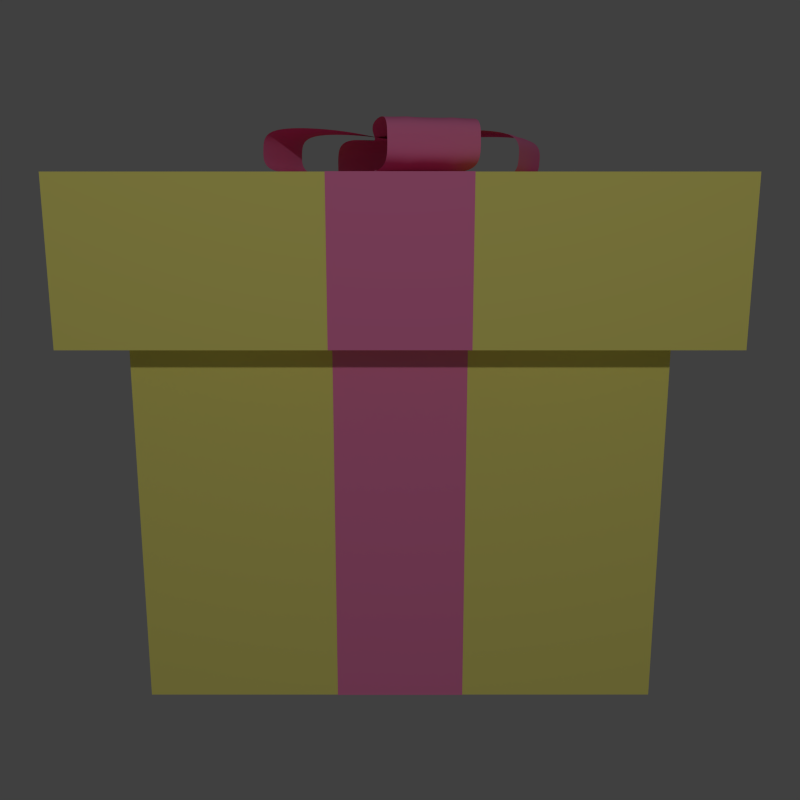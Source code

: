 # Source: ic_launcher.blend  (saved by Blender 2.73.0; exported with 4.5.12 LTS)
import bpy
from mathutils import Matrix  # noqa: F401  (used for matrix-valued properties, if any)

bpy.ops.wm.read_factory_settings(use_empty=True)
scene = bpy.context.scene
scene.name = 'Scene'

# ---- collections
col_collection_1 = bpy.data.collections.new('Collection 1'); scene.collection.children.link(col_collection_1)

# ---- materials (node trees are filled in below, after node groups)
mat_ribbon = bpy.data.materials.new('Ribbon')
mat_ribbon.alpha_threshold = 0.0
mat_ribbon.use_transparent_shadow = False
mat_ribbon.preview_render_type = 'CUBE'
mat_ribbon.diffuse_color = (1.0, 0.25, 0.51, 1.0)
mat_ribbon.roughness = 0.5
mat_box = bpy.data.materials.new('Box')
mat_box.alpha_threshold = 0.0
mat_box.use_transparent_shadow = False
mat_box.preview_render_type = 'CUBE'
mat_box.diffuse_color = (1.0, 0.9185, 0.23, 1.0)
mat_box.roughness = 0.5

# ---- material node trees

# ---- world
world_world = bpy.data.worlds.new('World'); scene.world = world_world
world_world.color = (0.05088, 0.05088, 0.05088)
world_world.use_sun_shadow = False
world_world.sun_shadow_jitter_overblur = 0.0
world_world.cycles.sampling_method = 'MANUAL'
world_world.cycles.sample_map_resolution = 256

# ---- cameras
cam_camera = bpy.data.cameras.new('Camera')
cam_camera.clip_end = 100.0
cam_camera.lens = 35.0
cam_camera.sensor_width = 32.0
cam_camera.sensor_height = 18.0
cam_camera.ortho_scale = 7.314
cam_camera.dof.focus_distance = 0.0
cam_camera.dof.aperture_fstop = 128.0

# ---- lights
light_point = bpy.data.lights.new('Point', 'POINT')
light_point.transmission_factor = 0.0
light_point.energy = 200.0
light_point.shadow_buffer_clip_start = 0.5
light_point.shadow_soft_size = 0.1
light_point.shadow_maximum_resolution = 0.006
light_point.use_absolute_resolution = True
light_point.cycles.use_multiple_importance_sampling = False

# ---- meshes
me_cube_005 = bpy.data.meshes.new('Cube.005')
me_cube_005.from_pydata([(1.788e-07, 1.0, -1.0), (0.0, -1.0, -1.0), (2.384e-07, 1.0, 0.0), (-2.98e-07, -1.0, 0.0), (5.96e-08, 1.192e-07, -1.0), (2.384e-07, 1.0, 0.5), (2.086e-07, 1.0, -0.5), (-1.49e-07, -1.0, -0.5), (-4.172e-07, -1.0, 0.5), (1.192e-07, 0.5, -1.0), (2.98e-08, -0.5, -1.0), (0.25, 1.0, -1.0), (0.25, -1.0, -1.0), (0.25, 1.0, 0.0), (2.235e-07, 1.0, -0.25), (0.25, -1.0, 0.0), (-7.451e-08, -1.0, -0.75), (-3.576e-07, -1.0, 0.25), (0.25, 7.451e-08, -1.0), (1.49e-07, 0.75, -1.0), (4.47e-08, -0.25, -1.0), (-0.25, 1.0, -1.0), (-0.25, -1.0, -1.0), (-0.25, 1.0, 0.0), (2.384e-07, 1.0, 0.25), (1.937e-07, 1.0, -0.75), (-0.25, -1.0, 0.0), (-2.235e-07, -1.0, -0.25), (-0.25, 1.639e-07, -1.0), (8.941e-08, 0.25, -1.0), (1.49e-08, -0.75, -1.0), (0.25, -0.5, -1.0), (0.25, 0.5, -1.0), (-0.25, 0.5, -1.0), (0.25, -1.0, 0.5), (0.25, -1.0, -0.5), (-0.25, -1.0, -0.5), (0.25, 1.0, -0.5), (0.25, 1.0, 0.5), (-0.25, 1.0, 0.5), (-0.25, 1.0, -0.5), (-0.25, -1.0, 0.5), (-0.25, -0.5, -1.0), (-0.25, -0.75, -1.0), (-0.25, -0.25, -1.0), (-0.25, -1.0, 0.25), (-0.25, 1.0, -0.75), (-0.25, 1.0, -0.25), (-0.25, 1.0, 0.25), (0.25, 1.0, -0.25), (-0.25, -1.0, -0.25), (-0.25, -1.0, -0.75), (0.25, -1.0, -0.75), (0.25, -1.0, 0.25), (-0.25, 0.25, -1.0), (-0.25, 0.75, -1.0), (0.25, 0.75, -1.0), (0.25, -0.25, -1.0), (0.25, -0.75, -1.0), (0.25, 0.25, -1.0), (0.25, -1.0, -0.25), (0.25, 1.0, -0.75), (0.25, 1.0, 0.25), (3.089e-07, 1.2, 1.033), (-6.21e-07, -1.2, 1.033), (-1.56e-07, -1.833e-07, 1.033), (3.089e-07, 1.2, 0.4331), (-4.779e-07, -1.2, 0.4331), (-3.885e-07, -0.6, 1.033), (7.642e-08, 0.6, 1.033), (0.2505, 1.2, 1.033), (0.2504, -1.2, 1.033), (3.089e-07, 1.2, 0.7331), (-5.047e-07, -0.9, 1.033), (-3.981e-08, 0.3, 1.033), (-0.2505, -7.231e-08, 1.033), (-0.2504, 1.2, 1.033), (-0.2505, -1.2, 1.033), (-5.494e-07, -1.2, 0.7331), (-2.723e-07, -0.3, 1.033), (1.926e-07, 0.9, 1.033), (0.2504, -2.944e-07, 1.033), (-0.2504, 0.6, 1.033), (0.2505, 0.6, 1.033), (0.2504, -0.6, 1.033), (0.2504, -1.2, 0.4331), (0.2505, 1.2, 0.4331), (-0.2513, 1.2, 0.4331), (-0.2505, -1.2, 0.4331), (-0.2505, -0.6, 1.033), (-0.2505, -0.3, 1.033), (-0.2505, -0.9, 1.033), (-0.2505, -1.2, 0.7331), (-0.2513, 1.2, 0.7331), (0.2505, 1.2, 0.7331), (0.2504, -0.3, 1.033), (0.2505, 0.9, 1.033), (-0.2504, 0.9, 1.033), (-0.2505, 0.3, 1.033), (0.2505, 0.3, 1.033), (0.2504, -0.9, 1.033), (0.2504, -1.2, 0.7331)], [], [(62, 13, 2, 24), (61, 11, 0, 25), (60, 15, 3, 27), (59, 18, 4, 29), (58, 12, 1, 30), (57, 31, 10, 20), (56, 32, 9, 19), (53, 34, 8, 17), (52, 35, 7, 16), (49, 37, 6, 14), (10, 30, 43, 42), (30, 1, 22, 43), (4, 20, 44, 28), (20, 10, 42, 44), (3, 17, 45, 26), (17, 8, 41, 45), (6, 25, 46, 40), (25, 0, 21, 46), (2, 14, 47, 23), (14, 6, 40, 47), (5, 24, 48, 39), (24, 2, 23, 48), (13, 49, 14, 2), (7, 27, 50, 36), (27, 3, 26, 50), (1, 16, 51, 22), (16, 7, 36, 51), (12, 52, 16, 1), (15, 53, 17, 3), (9, 29, 54, 33), (29, 4, 28, 54), (0, 19, 55, 21), (19, 9, 33, 55), (11, 56, 19, 0), (18, 57, 20, 4), (31, 58, 30, 10), (32, 59, 29, 9), (8, 34, 85, 67), (38, 5, 66, 86), (41, 8, 67, 88), (35, 60, 27, 7), (37, 61, 25, 6), (38, 62, 24, 5), (5, 39, 87, 66), (101, 71, 64, 78), (100, 73, 64, 71), (99, 74, 65, 81), (96, 80, 69, 83), (95, 79, 68, 84), (94, 86, 66, 72), (79, 90, 89, 68), (65, 75, 90, 79), (73, 91, 77, 64), (68, 89, 91, 73), (67, 78, 92, 88), (78, 64, 77, 92), (63, 72, 93, 76), (72, 66, 87, 93), (70, 94, 72, 63), (81, 65, 79, 95), (70, 63, 80, 96), (80, 97, 82, 69), (63, 76, 97, 80), (74, 98, 75, 65), (69, 82, 98, 74), (83, 69, 74, 99), (84, 68, 73, 100), (85, 101, 78, 67)])
me_cube_005.materials.append(mat_ribbon)
me_cube_005.use_remesh_preserve_volume = False
me_cube_005.use_remesh_preserve_attributes = False
me_cube_005.use_mirror_vertex_groups = False
me_cube_005.update()
me_cube_001 = bpy.data.meshes.new('Cube.001')
me_cube_001.from_pydata([(1.788e-07, 1.0, -1.0), (0.0, -1.0, -1.0), (2.384e-07, 1.0, 0.0), (-2.98e-07, -1.0, 0.0), (5.96e-08, 1.192e-07, -1.0), (2.384e-07, 1.0, 0.5), (2.086e-07, 1.0, -0.5), (-1.49e-07, -1.0, -0.5), (-4.172e-07, -1.0, 0.5), (1.192e-07, 0.5, -1.0), (2.98e-08, -0.5, -1.0), (0.25, 1.0, -1.0), (0.25, -1.0, -1.0), (0.25, 1.0, 0.0), (2.235e-07, 1.0, -0.25), (0.25, -1.0, 0.0), (-7.451e-08, -1.0, -0.75), (-3.576e-07, -1.0, 0.25), (0.25, 7.451e-08, -1.0), (1.49e-07, 0.75, -1.0), (4.47e-08, -0.25, -1.0), (-0.25, 1.0, -1.0), (-0.25, -1.0, -1.0), (-0.25, 1.0, 0.0), (2.384e-07, 1.0, 0.25), (1.937e-07, 1.0, -0.75), (-0.25, -1.0, 0.0), (-2.235e-07, -1.0, -0.25), (-0.25, 1.639e-07, -1.0), (8.941e-08, 0.25, -1.0), (1.49e-08, -0.75, -1.0), (0.25, -0.5, -1.0), (0.25, 0.5, -1.0), (-0.25, 0.5, -1.0), (0.25, -1.0, 0.5), (0.25, -1.0, -0.5), (-0.25, -1.0, -0.5), (0.25, 1.0, -0.5), (0.25, 1.0, 0.5), (-0.25, 1.0, 0.5), (-0.25, 1.0, -0.5), (-0.25, -1.0, 0.5), (-0.25, -0.5, -1.0), (-0.25, -0.75, -1.0), (-0.25, -0.25, -1.0), (-0.25, -1.0, 0.25), (-0.25, 1.0, -0.75), (-0.25, 1.0, -0.25), (-0.25, 1.0, 0.25), (0.25, 1.0, -0.25), (-0.25, -1.0, -0.25), (-0.25, -1.0, -0.75), (0.25, -1.0, -0.75), (0.25, -1.0, 0.25), (-0.25, 0.25, -1.0), (-0.25, 0.75, -1.0), (0.25, 0.75, -1.0), (0.25, -0.25, -1.0), (0.25, -0.75, -1.0), (0.25, 0.25, -1.0), (0.25, -1.0, -0.25), (0.25, 1.0, -0.75), (0.25, 1.0, 0.25), (3.089e-07, 1.2, 1.033), (-6.21e-07, -1.2, 1.033), (-1.56e-07, -1.833e-07, 1.033), (3.089e-07, 1.2, 0.4331), (-4.779e-07, -1.2, 0.4331), (-3.885e-07, -0.6, 1.033), (7.642e-08, 0.6, 1.033), (0.2505, 1.2, 1.033), (0.2504, -1.2, 1.033), (3.089e-07, 1.2, 0.7331), (-5.047e-07, -0.9, 1.033), (-3.981e-08, 0.3, 1.033), (-0.2505, -7.231e-08, 1.033), (-0.2504, 1.2, 1.033), (-0.2505, -1.2, 1.033), (-5.494e-07, -1.2, 0.7331), (-2.723e-07, -0.3, 1.033), (1.926e-07, 0.9, 1.033), (0.2504, -2.944e-07, 1.033), (-0.2504, 0.6, 1.033), (0.2505, 0.6, 1.033), (0.2504, -0.6, 1.033), (0.2504, -1.2, 0.4331), (0.2505, 1.2, 0.4331), (-0.2513, 1.2, 0.4331), (-0.2505, -1.2, 0.4331), (-0.2505, -0.6, 1.033), (-0.2505, -0.3, 1.033), (-0.2505, -0.9, 1.033), (-0.2505, -1.2, 0.7331), (-0.2513, 1.2, 0.7331), (0.2505, 1.2, 0.7331), (0.2504, -0.3, 1.033), (0.2505, 0.9, 1.033), (-0.2504, 0.9, 1.033), (-0.2505, 0.3, 1.033), (0.2505, 0.3, 1.033), (0.2504, -0.9, 1.033), (0.2504, -1.2, 0.7331)], [], [(62, 13, 2, 24), (61, 11, 0, 25), (60, 15, 3, 27), (59, 18, 4, 29), (58, 12, 1, 30), (57, 31, 10, 20), (56, 32, 9, 19), (53, 34, 8, 17), (52, 35, 7, 16), (49, 37, 6, 14), (10, 30, 43, 42), (30, 1, 22, 43), (4, 20, 44, 28), (20, 10, 42, 44), (3, 17, 45, 26), (17, 8, 41, 45), (6, 25, 46, 40), (25, 0, 21, 46), (2, 14, 47, 23), (14, 6, 40, 47), (5, 24, 48, 39), (24, 2, 23, 48), (13, 49, 14, 2), (7, 27, 50, 36), (27, 3, 26, 50), (1, 16, 51, 22), (16, 7, 36, 51), (12, 52, 16, 1), (15, 53, 17, 3), (9, 29, 54, 33), (29, 4, 28, 54), (0, 19, 55, 21), (19, 9, 33, 55), (11, 56, 19, 0), (18, 57, 20, 4), (31, 58, 30, 10), (32, 59, 29, 9), (8, 34, 85, 67), (38, 5, 66, 86), (41, 8, 67, 88), (35, 60, 27, 7), (37, 61, 25, 6), (38, 62, 24, 5), (5, 39, 87, 66), (101, 71, 64, 78), (100, 73, 64, 71), (99, 74, 65, 81), (96, 80, 69, 83), (95, 79, 68, 84), (94, 86, 66, 72), (79, 90, 89, 68), (65, 75, 90, 79), (73, 91, 77, 64), (68, 89, 91, 73), (67, 78, 92, 88), (78, 64, 77, 92), (63, 72, 93, 76), (72, 66, 87, 93), (70, 94, 72, 63), (81, 65, 79, 95), (70, 63, 80, 96), (80, 97, 82, 69), (63, 76, 97, 80), (74, 98, 75, 65), (69, 82, 98, 74), (83, 69, 74, 99), (84, 68, 73, 100), (85, 101, 78, 67)])
me_cube_001.materials.append(mat_ribbon)
me_cube_001.use_remesh_preserve_volume = False
me_cube_001.use_remesh_preserve_attributes = False
me_cube_001.use_mirror_vertex_groups = False
me_cube_001.update()
me_plane = bpy.data.meshes.new('Plane')
me_plane.from_pydata([(-1.0, -1.0, 0.0), (1.0, -1.0, 0.0), (-1.0, 1.0, 0.0), (1.0, 1.0, 0.0)], [], [(0, 1, 3, 2)])
me_plane.use_remesh_preserve_volume = False
me_plane.use_remesh_preserve_attributes = False
me_plane.use_mirror_vertex_groups = False
me_plane.update()
me_cube = bpy.data.meshes.new('Cube')
me_cube.from_pydata([(1.0, 1.0, -1.0), (1.0, -1.0, -1.0), (-1.0, -1.0, -1.0), (-1.0, 1.0, -1.0), (1.0, -5.96e-08, -1.0), (1.788e-07, 1.0, -1.0), (1.0, 1.0, 0.0), (0.0, -1.0, -1.0), (1.0, -1.0, 0.0), (-1.0, 2.98e-07, -1.0), (-1.0, -1.0, 0.0), (-1.0, 1.0, 0.0), (2.384e-07, 1.0, 0.0), (-1.0, 2.384e-07, 0.0), (-2.98e-07, -1.0, 0.0), (1.0, -2.98e-07, 0.0), (5.96e-08, 1.192e-07, -1.0), (1.0, -0.5, -1.0), (-0.5, 1.0, -1.0), (1.0, 1.0, 0.5), (-0.5, -1.0, -1.0), (1.0, -1.0, 0.5), (-1.0, 0.5, -1.0), (-1.0, -1.0, 0.5), (-1.0, 1.0, 0.5), (1.0, 0.5, -1.0), (0.5, 1.0, -1.0), (1.0, 1.0, -0.5), (0.5, -1.0, -1.0), (1.0, -1.0, -0.5), (-1.0, -0.5, -1.0), (-1.0, -1.0, -0.5), (-1.0, 1.0, -0.5), (-0.5, 1.0, 0.0), (0.5, 1.0, 0.0), (2.384e-07, 1.0, 0.5), (2.086e-07, 1.0, -0.5), (-1.0, 0.5, 0.0), (-1.0, -0.5, 0.0), (-1.0, 2.682e-07, -0.5), (-1.0, 2.086e-07, 0.5), (-0.5, -1.0, 0.0), (0.5, -1.0, 0.0), (-1.49e-07, -1.0, -0.5), (-4.172e-07, -1.0, 0.5), (1.0, -0.5, 0.0), (1.0, 0.5, 0.0), (1.0, -1.788e-07, -0.5), (1.0, -4.172e-07, 0.5), (-0.5, 2.086e-07, -1.0), (0.5, 2.98e-08, -1.0), (1.192e-07, 0.5, -1.0), (2.98e-08, -0.5, -1.0), (0.5, -0.5, -1.0), (0.5, 0.5, -1.0), (-0.5, 0.5, -1.0), (1.0, 0.5, 0.5), (1.0, 0.5, -0.5), (1.0, -0.5, -0.5), (0.5, -1.0, 0.5), (0.5, -1.0, -0.5), (-0.5, -1.0, -0.5), (-1.0, -0.5, 0.5), (-1.0, -0.5, -0.5), (-1.0, 0.5, -0.5), (0.5, 1.0, -0.5), (0.5, 1.0, 0.5), (-0.5, 1.0, 0.5), (-0.5, 1.0, -0.5), (-1.0, 0.5, 0.5), (-0.5, -1.0, 0.5), (1.0, -0.5, 0.5), (-0.5, -0.5, -1.0), (1.0, -0.75, -1.0), (-0.75, 1.0, -1.0), (-0.75, -1.0, -1.0), (-1.0, 0.75, -1.0), (1.0, 0.25, -1.0), (0.25, 1.0, -1.0), (1.0, 1.0, -0.25), (0.25, -1.0, -1.0), (1.0, -1.0, -0.25), (-1.0, -0.25, -1.0), (-1.0, -1.0, -0.25), (-1.0, 1.0, -0.25), (-0.75, 1.0, 0.0), (0.25, 1.0, 0.0), (2.235e-07, 1.0, -0.25), (-1.0, 0.75, 0.0), (-1.0, -0.25, 0.0), (-1.0, 2.831e-07, -0.75), (-1.0, 2.235e-07, 0.25), (-0.75, -1.0, 0.0), (0.25, -1.0, 0.0), (-7.451e-08, -1.0, -0.75), (-3.576e-07, -1.0, 0.25), (1.0, -0.75, 0.0), (1.0, 0.25, 0.0), (1.0, -1.192e-07, -0.75), (1.0, -3.576e-07, 0.25), (-0.75, 2.533e-07, -1.0), (0.25, 7.451e-08, -1.0), (1.49e-07, 0.75, -1.0), (4.47e-08, -0.25, -1.0), (1.0, -0.25, -1.0), (-0.25, 1.0, -1.0), (1.0, 1.0, 0.25), (-0.25, -1.0, -1.0), (1.0, -1.0, 0.25), (-1.0, 0.25, -1.0), (-1.0, -1.0, 0.25), (-1.0, 1.0, 0.25), (1.0, 0.75, -1.0), (0.75, 1.0, -1.0), (1.0, 1.0, -0.75), (0.75, -1.0, -1.0), (1.0, -1.0, -0.75), (-1.0, -0.75, -1.0), (-1.0, -1.0, -0.75), (-1.0, 1.0, -0.75), (-0.25, 1.0, 0.0), (0.75, 1.0, 0.0), (2.384e-07, 1.0, 0.25), (1.937e-07, 1.0, -0.75), (-1.0, 0.25, 0.0), (-1.0, -0.75, 0.0), (-1.0, 2.533e-07, -0.25), (-0.25, -1.0, 0.0), (0.75, -1.0, 0.0), (-2.235e-07, -1.0, -0.25), (1.0, -0.25, 0.0), (1.0, 0.75, 0.0), (1.0, -2.384e-07, -0.25), (-0.25, 1.639e-07, -1.0), (0.75, -1.49e-08, -1.0), (8.941e-08, 0.25, -1.0), (1.49e-08, -0.75, -1.0), (0.25, -0.5, -1.0), (0.75, -0.5, -1.0), (0.5, -0.25, -1.0), (0.5, -0.75, -1.0), (0.25, 0.5, -1.0), (0.75, 0.5, -1.0), (0.5, 0.75, -1.0), (0.5, 0.25, -1.0), (-0.75, 0.5, -1.0), (-0.25, 0.5, -1.0), (-0.5, 0.75, -1.0), (-0.5, 0.25, -1.0), (1.0, 0.25, 0.5), (1.0, 0.75, 0.5), (1.0, 0.5, 0.25), (1.0, 0.25, -0.5), (1.0, 0.75, -0.5), (1.0, 0.5, -0.75), (1.0, 0.5, -0.25), (1.0, -0.75, -0.5), (1.0, -0.25, -0.5), (1.0, -0.5, -0.75), (1.0, -0.5, -0.25), (0.25, -1.0, 0.5), (0.75, -1.0, 0.5), (0.5, -1.0, 0.25), (0.25, -1.0, -0.5), (0.75, -1.0, -0.5), (0.5, -1.0, -0.75), (0.5, -1.0, -0.25), (-0.75, -1.0, -0.5), (-0.25, -1.0, -0.5), (-0.5, -1.0, -0.75), (-0.5, -1.0, -0.25), (-1.0, -0.25, 0.5), (-1.0, -0.75, 0.5), (-1.0, -0.5, 0.25), (-1.0, -0.25, -0.5), (-1.0, -0.75, -0.5), (-1.0, -0.5, -0.75), (-1.0, -0.5, -0.25), (-1.0, 0.75, -0.5), (-1.0, 0.25, -0.5), (-1.0, 0.5, -0.75), (-1.0, 0.5, -0.25), (0.25, 1.0, -0.5), (0.75, 1.0, -0.5), (0.5, 1.0, -0.25), (0.5, 1.0, -0.75), (0.25, 1.0, 0.5), (0.75, 1.0, 0.5), (0.5, 1.0, 0.25), (-0.75, 1.0, 0.5), (-0.25, 1.0, 0.5), (-0.5, 1.0, 0.25), (-0.75, 1.0, -0.5), (-0.25, 1.0, -0.5), (-0.5, 1.0, -0.25), (-0.5, 1.0, -0.75), (-1.0, 0.75, 0.5), (-1.0, 0.25, 0.5), (-1.0, 0.5, 0.25), (-0.75, -1.0, 0.5), (-0.25, -1.0, 0.5), (-0.5, -1.0, 0.25), (1.0, -0.75, 0.5), (1.0, -0.25, 0.5), (1.0, -0.5, 0.25), (-0.75, -0.5, -1.0), (-0.25, -0.5, -1.0), (-0.5, -0.25, -1.0), (-0.5, -0.75, -1.0), (-0.25, -0.75, -1.0), (-0.25, -0.25, -1.0), (-0.75, -0.25, -1.0), (1.0, -0.25, 0.25), (1.0, -0.75, 0.25), (-0.25, -1.0, 0.25), (-0.75, -1.0, 0.25), (-1.0, 0.25, 0.25), (-1.0, 0.75, 0.25), (-0.25, 1.0, -0.75), (-0.25, 1.0, -0.25), (-0.75, 1.0, -0.25), (-0.25, 1.0, 0.25), (0.75, 1.0, 0.25), (0.75, 1.0, -0.75), (0.75, 1.0, -0.25), (0.25, 1.0, -0.25), (-1.0, 0.25, -0.25), (-1.0, 0.25, -0.75), (-1.0, 0.75, -0.75), (-1.0, -0.75, -0.25), (-1.0, -0.75, -0.75), (-1.0, -0.25, -0.75), (-1.0, -0.75, 0.25), (-1.0, -0.25, 0.25), (-0.25, -1.0, -0.25), (-0.25, -1.0, -0.75), (-0.75, -1.0, -0.75), (0.75, -1.0, -0.25), (0.75, -1.0, -0.75), (0.25, -1.0, -0.75), (0.75, -1.0, 0.25), (0.25, -1.0, 0.25), (1.0, -0.25, -0.25), (1.0, -0.25, -0.75), (1.0, -0.75, -0.75), (1.0, 0.75, -0.25), (1.0, 0.75, -0.75), (1.0, 0.25, -0.75), (1.0, 0.75, 0.25), (1.0, 0.25, 0.25), (-0.25, 0.25, -1.0), (-0.25, 0.75, -1.0), (-0.75, 0.75, -1.0), (0.75, 0.25, -1.0), (0.75, 0.75, -1.0), (0.25, 0.75, -1.0), (0.75, -0.75, -1.0), (0.75, -0.25, -1.0), (0.25, -0.25, -1.0), (0.25, -0.75, -1.0), (0.25, 0.25, -1.0), (-0.75, 0.25, -1.0), (1.0, 0.25, -0.25), (1.0, -0.75, -0.25), (0.25, -1.0, -0.25), (-0.75, -1.0, -0.25), (-1.0, -0.25, -0.25), (-1.0, 0.75, -0.25), (0.25, 1.0, -0.75), (0.25, 1.0, 0.25), (-0.75, 1.0, 0.25), (-0.75, 1.0, -0.75), (-0.75, -0.75, -1.0), (1.2, 1.2, 1.033), (1.2, -1.2, 1.033), (-1.2, -1.2, 1.033), (-1.2, 1.2, 1.033), (1.2, -6.125e-07, 1.033), (3.089e-07, 1.2, 1.033), (-6.21e-07, -1.2, 1.033), (-1.2, 2.458e-07, 1.033), (-1.56e-07, -1.833e-07, 1.033), (1.2, 1.2, 0.4331), (1.2, -1.2, 0.4331), (-1.2, -1.2, 0.4331), (-1.2, 1.2, 0.4331), (1.2, -0.6, 1.033), (-0.6, 1.2, 1.033), (-0.6, -1.2, 1.033), (-1.2, 0.6, 1.033), (1.2, 0.6, 1.033), (0.6, 1.2, 1.033), (0.6, -1.2, 1.033), (-1.2, -0.6, 1.033), (3.089e-07, 1.2, 0.4331), (-1.2, 2.816e-07, 0.4331), (-4.779e-07, -1.2, 0.4331), (1.2, -4.694e-07, 0.4331), (-3.885e-07, -0.6, 1.033), (7.642e-08, 0.6, 1.033), (0.6, -3.979e-07, 1.033), (-0.6, 3.124e-08, 1.033), (-0.6, 0.6, 1.033), (0.6, 0.6, 1.033), (0.6, -0.6, 1.033), (1.2, 0.6, 0.4331), (0.6, -1.2, 0.4331), (-1.2, -0.6, 0.4331), (0.6, 1.2, 0.4331), (-0.6, 1.2, 0.4331), (-1.2, 0.6, 0.4331), (-0.6, -1.2, 0.4331), (1.2, -0.6, 0.4331), (-0.6, -0.6, 1.033), (1.2, 1.2, 0.7331), (1.2, -1.2, 0.7331), (-1.2, -1.2, 0.7331), (-1.2, 1.2, 0.7331), (1.2, -0.9, 1.033), (-0.9, 1.2, 1.033), (-0.9, -1.2, 1.033), (-1.2, 0.9, 1.033), (1.2, 0.3, 1.033), (0.2505, 1.2, 1.033), (0.2504, -1.2, 1.033), (-1.2, -0.3, 1.033), (3.089e-07, 1.2, 0.7331), (-5.047e-07, -0.9, 1.033), (-3.981e-08, 0.3, 1.033), (0.9, -5.052e-07, 1.033), (-0.2505, -7.231e-08, 1.033), (1.2, -0.3, 1.033), (-0.2504, 1.2, 1.033), (-0.2505, -1.2, 1.033), (-1.2, 0.3, 1.033), (1.2, 0.9, 1.033), (0.9, 1.2, 1.033), (0.9, -1.2, 1.033), (-1.2, -0.9, 1.033), (-1.2, 2.637e-07, 0.7331), (-5.494e-07, -1.2, 0.7331), (1.2, -5.41e-07, 0.7331), (-2.723e-07, -0.3, 1.033), (1.926e-07, 0.9, 1.033), (0.2504, -2.944e-07, 1.033), (-0.9, 1.385e-07, 1.033), (-0.6, 0.3, 1.033), (-0.6, 0.9, 1.033), (-0.2504, 0.6, 1.033), (-0.9, 0.6, 1.033), (0.6, 0.3, 1.033), (0.6, 0.9, 1.033), (0.9, 0.6, 1.033), (0.2505, 0.6, 1.033), (0.6, -0.9, 1.033), (0.6, -0.3, 1.033), (0.9, -0.6, 1.033), (0.2504, -0.6, 1.033), (1.2, 0.3, 0.4331), (1.2, 0.9, 0.4331), (1.2, 0.6, 0.7331), (0.2504, -1.2, 0.4331), (0.9, -1.2, 0.4331), (0.6, -1.2, 0.7331), (-1.2, -0.3, 0.4331), (-1.2, -0.9, 0.4331), (-1.2, -0.6, 0.7331), (0.2505, 1.2, 0.4331), (0.9, 1.2, 0.4331), (0.6, 1.2, 0.7331), (-0.9, 1.2, 0.4331), (-0.2513, 1.2, 0.4331), (-0.6, 1.2, 0.7331), (-1.2, 0.9, 0.4331), (-1.2, 0.3, 0.4331), (-1.2, 0.6, 0.7331), (-0.9, -1.2, 0.4331), (-0.2505, -1.2, 0.4331), (-0.6, -1.2, 0.7331), (1.2, -0.9, 0.4331), (1.2, -0.3, 0.4331), (1.2, -0.6, 0.7331), (-0.6, -0.9, 1.033), (-0.6, -0.3, 1.033), (-0.2505, -0.6, 1.033), (-0.9, -0.6, 1.033), (-0.9, -0.3, 1.033), (-0.2505, -0.3, 1.033), (-0.2505, -0.9, 1.033), (1.2, -0.3, 0.7331), (-0.2505, -1.2, 0.7331), (-1.2, 0.3, 0.7331), (-0.2513, 1.2, 0.7331), (-0.9, 1.2, 0.7331), (0.9, 1.2, 0.7331), (0.2505, 1.2, 0.7331), (-1.2, -0.9, 0.7331), (0.9, -1.2, 0.7331), (1.2, 0.9, 0.7331), (0.2504, -0.3, 1.033), (0.9, -0.3, 1.033), (0.9, -0.9, 1.033), (0.2505, 0.9, 1.033), (0.9, 0.9, 1.033), (0.9, 0.3, 1.033), (-0.9, 0.9, 1.033), (-0.2504, 0.9, 1.033), (-0.2505, 0.3, 1.033), (-0.9, 0.3, 1.033), (0.2505, 0.3, 1.033), (0.2504, -0.9, 1.033), (1.2, 0.3, 0.7331), (0.2504, -1.2, 0.7331), (-1.2, -0.3, 0.7331), (-1.2, 0.9, 0.7331), (-0.9, -1.2, 0.7331), (1.2, -0.9, 0.7331), (-0.9, -0.9, 1.033)], [], [(272, 75, 2, 117), (271, 74, 3, 119), (270, 85, 11, 111), (269, 86, 12, 122), (268, 78, 5, 123), (267, 88, 11, 84), (266, 89, 13, 126), (265, 92, 10, 83), (264, 93, 14, 129), (263, 96, 8, 81), (262, 97, 15, 132), (261, 100, 9, 109), (260, 101, 16, 135), (259, 80, 7, 136), (258, 137, 52, 103), (257, 138, 53, 139), (256, 115, 28, 140), (255, 141, 51, 102), (254, 142, 54, 143), (253, 134, 50, 144), (252, 145, 22, 76), (251, 146, 55, 147), (250, 133, 49, 148), (249, 149, 48, 99), (248, 150, 56, 151), (247, 152, 47, 98), (246, 153, 57, 154), (245, 131, 46, 155), (244, 156, 29, 116), (243, 157, 58, 158), (242, 130, 45, 159), (241, 160, 44, 95), (240, 161, 59, 162), (239, 163, 43, 94), (238, 164, 60, 165), (237, 128, 42, 166), (236, 167, 31, 118), (235, 168, 61, 169), (234, 127, 41, 170), (233, 171, 40, 91), (232, 172, 62, 173), (231, 174, 39, 90), (230, 175, 63, 176), (229, 125, 38, 177), (228, 178, 32, 119), (227, 179, 64, 180), (226, 124, 37, 181), (225, 182, 36, 87), (224, 183, 65, 184), (223, 113, 26, 185), (222, 121, 34, 188), (221, 120, 33, 191), (220, 192, 32, 84), (219, 193, 68, 194), (218, 105, 18, 195), (217, 196, 24, 111), (216, 197, 69, 198), (215, 199, 23, 110), (214, 200, 70, 201), (213, 202, 21, 108), (212, 203, 71, 204), (211, 205, 30, 82), (210, 206, 72, 207), (209, 107, 20, 208), (206, 209, 208, 72), (52, 136, 209, 206), (136, 7, 107, 209), (133, 210, 207, 49), (16, 103, 210, 133), (103, 52, 206, 210), (100, 211, 82, 9), (49, 207, 211, 100), (207, 72, 205, 211), (130, 212, 204, 45), (15, 99, 212, 130), (99, 48, 203, 212), (96, 213, 108, 8), (45, 204, 213, 96), (204, 71, 202, 213), (127, 214, 201, 41), (14, 95, 214, 127), (95, 44, 200, 214), (92, 215, 110, 10), (41, 201, 215, 92), (201, 70, 199, 215), (124, 216, 198, 37), (13, 91, 216, 124), (91, 40, 197, 216), (88, 217, 111, 11), (37, 198, 217, 88), (198, 69, 196, 217), (193, 218, 195, 68), (36, 123, 218, 193), (123, 5, 105, 218), (120, 219, 194, 33), (12, 87, 219, 120), (87, 36, 193, 219), (85, 220, 84, 11), (33, 194, 220, 85), (194, 68, 192, 220), (190, 221, 191, 67), (35, 122, 221, 190), (122, 12, 120, 221), (187, 222, 188, 66), (19, 106, 222, 187), (106, 6, 121, 222), (183, 223, 185, 65), (27, 114, 223, 183), (114, 0, 113, 223), (121, 224, 184, 34), (6, 79, 224, 121), (79, 27, 183, 224), (86, 225, 87, 12), (34, 184, 225, 86), (184, 65, 182, 225), (179, 226, 181, 64), (39, 126, 226, 179), (126, 13, 124, 226), (109, 227, 180, 22), (9, 90, 227, 109), (90, 39, 179, 227), (76, 228, 119, 3), (22, 180, 228, 76), (180, 64, 178, 228), (175, 229, 177, 63), (31, 83, 229, 175), (83, 10, 125, 229), (117, 230, 176, 30), (2, 118, 230, 117), (118, 31, 175, 230), (82, 231, 90, 9), (30, 176, 231, 82), (176, 63, 174, 231), (125, 232, 173, 38), (10, 110, 232, 125), (110, 23, 172, 232), (89, 233, 91, 13), (38, 173, 233, 89), (173, 62, 171, 233), (168, 234, 170, 61), (43, 129, 234, 168), (129, 14, 127, 234), (107, 235, 169, 20), (7, 94, 235, 107), (94, 43, 168, 235), (75, 236, 118, 2), (20, 169, 236, 75), (169, 61, 167, 236), (164, 237, 166, 60), (29, 81, 237, 164), (81, 8, 128, 237), (115, 238, 165, 28), (1, 116, 238, 115), (116, 29, 164, 238), (80, 239, 94, 7), (28, 165, 239, 80), (165, 60, 163, 239), (128, 240, 162, 42), (8, 108, 240, 128), (108, 21, 161, 240), (93, 241, 95, 14), (42, 162, 241, 93), (162, 59, 160, 241), (157, 242, 159, 58), (47, 132, 242, 157), (132, 15, 130, 242), (104, 243, 158, 17), (4, 98, 243, 104), (98, 47, 157, 243), (73, 244, 116, 1), (17, 158, 244, 73), (158, 58, 156, 244), (153, 245, 155, 57), (27, 79, 245, 153), (79, 6, 131, 245), (112, 246, 154, 25), (0, 114, 246, 112), (114, 27, 153, 246), (77, 247, 98, 4), (25, 154, 247, 77), (154, 57, 152, 247), (131, 248, 151, 46), (6, 106, 248, 131), (106, 19, 150, 248), (97, 249, 99, 15), (46, 151, 249, 97), (151, 56, 149, 249), (202, 71, 312, 379), (23, 199, 376, 284), (146, 250, 148, 55), (51, 135, 250, 146), (135, 16, 133, 250), (105, 251, 147, 18), (5, 102, 251, 105), (102, 51, 146, 251), (74, 252, 76, 3), (18, 147, 252, 74), (147, 55, 145, 252), (142, 253, 144, 54), (25, 77, 253, 142), (77, 4, 134, 253), (113, 254, 143, 26), (0, 112, 254, 113), (112, 25, 142, 254), (78, 255, 102, 5), (26, 143, 255, 78), (143, 54, 141, 255), (138, 256, 140, 53), (17, 73, 256, 138), (73, 1, 115, 256), (134, 257, 139, 50), (4, 104, 257, 134), (104, 17, 138, 257), (101, 258, 103, 16), (50, 139, 258, 101), (139, 53, 137, 258), (137, 259, 136, 52), (53, 140, 259, 137), (140, 28, 80, 259), (141, 260, 135, 51), (54, 144, 260, 141), (144, 50, 101, 260), (145, 261, 109, 22), (55, 148, 261, 145), (148, 49, 100, 261), (190, 67, 309, 371), (44, 160, 361, 296), (56, 150, 359, 305), (66, 186, 367, 308), (62, 172, 365, 307), (197, 40, 295, 374), (21, 202, 379, 283), (149, 56, 305, 358), (67, 189, 370, 309), (186, 35, 294, 367), (161, 21, 283, 362), (171, 62, 307, 364), (152, 262, 132, 47), (57, 155, 262, 152), (155, 46, 97, 262), (156, 263, 81, 29), (58, 159, 263, 156), (159, 45, 96, 263), (200, 44, 296, 377), (69, 197, 374, 310), (189, 24, 285, 370), (163, 264, 129, 43), (60, 166, 264, 163), (166, 42, 93, 264), (167, 265, 83, 31), (61, 170, 265, 167), (170, 41, 92, 265), (48, 149, 358, 297), (203, 48, 297, 380), (70, 200, 377, 311), (174, 266, 126, 39), (63, 177, 266, 174), (177, 38, 89, 266), (178, 267, 84, 32), (64, 181, 267, 178), (181, 37, 88, 267), (182, 268, 123, 36), (65, 185, 268, 182), (185, 26, 78, 268), (186, 269, 122, 35), (66, 188, 269, 186), (188, 34, 86, 269), (189, 270, 111, 24), (67, 191, 270, 189), (191, 33, 85, 270), (192, 271, 119, 32), (68, 195, 271, 192), (195, 18, 74, 271), (40, 171, 364, 295), (59, 161, 362, 306), (19, 187, 368, 282), (196, 69, 310, 373), (71, 203, 380, 312), (150, 19, 282, 359), (160, 59, 306, 361), (35, 190, 371, 294), (199, 70, 311, 376), (24, 196, 373, 285), (187, 66, 308, 368), (172, 23, 284, 365), (205, 272, 117, 30), (72, 208, 272, 205), (208, 20, 75, 272), (417, 338, 275, 320), (416, 318, 274, 315), (415, 320, 275, 316), (414, 321, 276, 317), (413, 325, 280, 339), (412, 324, 279, 340), (411, 322, 277, 341), (410, 327, 279, 324), (409, 328, 281, 344), (408, 334, 280, 345), (407, 346, 301, 330), (406, 347, 302, 348), (405, 321, 289, 349), (404, 350, 300, 329), (403, 351, 303, 352), (402, 343, 299, 353), (401, 354, 292, 337), (400, 355, 304, 356), (399, 342, 298, 357), (398, 335, 290, 360), (397, 337, 292, 363), (396, 338, 293, 366), (395, 367, 294, 326), (394, 368, 308, 369), (393, 370, 285, 317), (392, 371, 309, 372), (391, 334, 289, 375), (390, 333, 288, 378), (389, 331, 286, 381), (388, 382, 288, 333), (387, 383, 313, 384), (386, 325, 293, 385), (383, 386, 385, 313), (301, 345, 386, 383), (345, 280, 325, 386), (342, 387, 384, 298), (281, 330, 387, 342), (330, 301, 383, 387), (327, 388, 333, 279), (298, 384, 388, 327), (384, 313, 382, 388), (380, 389, 381, 312), (297, 341, 389, 380), (341, 277, 331, 389), (377, 390, 378, 311), (296, 340, 390, 377), (340, 279, 333, 390), (374, 391, 375, 310), (295, 339, 391, 374), (339, 280, 334, 391), (332, 392, 372, 287), (278, 326, 392, 332), (326, 294, 371, 392), (319, 393, 317, 276), (287, 372, 393, 319), (372, 309, 370, 393), (336, 394, 369, 291), (273, 314, 394, 336), (314, 282, 368, 394), (323, 395, 326, 278), (291, 369, 395, 323), (369, 308, 367, 395), (365, 396, 366, 307), (284, 316, 396, 365), (316, 275, 338, 396), (362, 397, 363, 306), (283, 315, 397, 362), (315, 274, 337, 397), (359, 398, 360, 305), (282, 314, 398, 359), (314, 273, 335, 398), (355, 399, 357, 304), (300, 344, 399, 355), (344, 281, 342, 399), (331, 400, 356, 286), (277, 329, 400, 331), (329, 300, 355, 400), (318, 401, 337, 274), (286, 356, 401, 318), (356, 304, 354, 401), (351, 402, 353, 303), (291, 323, 402, 351), (323, 278, 343, 402), (335, 403, 352, 290), (273, 336, 403, 335), (336, 291, 351, 403), (322, 404, 329, 277), (290, 352, 404, 322), (352, 303, 350, 404), (347, 405, 349, 302), (287, 319, 405, 347), (319, 276, 321, 405), (343, 406, 348, 299), (278, 332, 406, 343), (332, 287, 347, 406), (328, 407, 330, 281), (299, 348, 407, 328), (348, 302, 346, 407), (346, 408, 345, 301), (302, 349, 408, 346), (349, 289, 334, 408), (350, 409, 344, 300), (303, 353, 409, 350), (353, 299, 328, 409), (354, 410, 324, 292), (304, 357, 410, 354), (357, 298, 327, 410), (358, 411, 341, 297), (305, 360, 411, 358), (360, 290, 322, 411), (361, 412, 340, 296), (306, 363, 412, 361), (363, 292, 324, 412), (364, 413, 339, 295), (307, 366, 413, 364), (366, 293, 325, 413), (373, 414, 317, 285), (310, 375, 414, 373), (375, 289, 321, 414), (376, 415, 316, 284), (311, 378, 415, 376), (378, 288, 320, 415), (379, 416, 315, 283), (312, 381, 416, 379), (381, 286, 318, 416), (382, 417, 320, 288), (313, 385, 417, 382), (385, 293, 338, 417)])
me_cube.materials.append(mat_box)
me_cube.use_remesh_preserve_volume = False
me_cube.use_remesh_preserve_attributes = False
me_cube.use_mirror_vertex_groups = False
me_cube.update()
me_cube_002 = bpy.data.meshes.new('Cube.002')
me_cube_002.from_pydata([(1.0, 1.0, -0.5641), (1.0, -1.0, -0.5641), (-1.0, -1.0, -0.5641), (-1.0, 1.0, -0.5641), (1.0, 0.0, -0.5641), (7.832e-08, 0.5504, -0.3105), (-5.291e-08, -0.5504, -0.3105), (-1.0, 2.384e-07, -0.5641), (1.271e-08, 6.115e-08, -0.3105), (1.0, -0.5, -0.5641), (-0.5, 1.0, -0.5641), (-0.5, -1.0, -0.5641), (-1.0, 0.5, -0.5641), (1.0, 0.5, -0.5641), (0.5, 1.0, -0.5641), (0.5, -1.0, -0.5641), (-1.0, -0.5, -0.5641), (-0.5, 1.788e-07, -0.5641), (0.5, 5.96e-08, -0.5641), (4.552e-08, 0.2752, -0.3105), (-2.01e-08, -0.2752, -0.3105), (0.5, -0.5, -0.5641), (0.5, 0.5, -0.5641), (-0.5, 0.5, -0.5641), (-0.5, -0.5, -0.5641), (0.1995, 0.7979, -0.4501), (0.1995, -0.7979, -0.4501), (0.1995, 6.933e-08, -0.4501), (6.192e-08, 0.4128, -0.3105), (-3.695e-09, -0.1376, -0.3105), (-0.1995, 0.7979, -0.4501), (-0.1995, -0.7979, -0.4501), (-0.1995, 1.169e-07, -0.4501), (2.911e-08, 0.1376, -0.3105), (-3.65e-08, -0.4128, -0.3105), (0.1995, -0.3989, -0.4501), (0.5, -0.25, -0.5641), (0.5, -0.75, -0.5641), (0.1995, 0.3989, -0.4501), (0.5, 0.75, -0.5641), (0.5, 0.25, -0.5641), (-0.1995, 0.3989, -0.4501), (-0.5, 0.75, -0.5641), (-0.5, 0.25, -0.5641), (-0.1995, -0.3989, -0.4501), (-0.5, -0.25, -0.5641), (-0.5, -0.75, -0.5641), (-0.1995, -0.5984, -0.4501), (-0.1995, -0.1995, -0.4501), (-0.1995, 0.1995, -0.4501), (-0.1995, 0.5984, -0.4501), (0.1995, 0.5984, -0.4501), (0.1995, -0.1995, -0.4501), (0.1995, -0.5984, -0.4501), (0.1995, 0.1995, -0.4501)], [], [(24, 46, 11, 2, 16), (23, 43, 17, 7, 12), (54, 27, 8, 33), (53, 26, 6, 34), (52, 35, 20, 29), (4, 9, 21, 36, 18), (9, 1, 15, 37, 21), (51, 38, 19, 28), (0, 13, 22, 39, 14), (13, 4, 18, 40, 22), (10, 42, 23, 12, 3), (50, 41, 23, 42), (49, 32, 17, 43), (17, 45, 24, 16, 7), (48, 44, 24, 45), (47, 31, 11, 46), (44, 47, 46, 24), (20, 34, 47, 44), (34, 6, 31, 47), (32, 48, 45, 17), (8, 29, 48, 32), (29, 20, 44, 48), (41, 49, 43, 23), (19, 33, 49, 41), (33, 8, 32, 49), (30, 50, 42, 10), (5, 28, 50, 30), (28, 19, 41, 50), (25, 51, 28, 5), (14, 39, 51, 25), (39, 22, 38, 51), (27, 52, 29, 8), (18, 36, 52, 27), (36, 21, 35, 52), (35, 53, 34, 20), (21, 37, 53, 35), (37, 15, 26, 53), (38, 54, 33, 19), (22, 40, 54, 38), (40, 18, 27, 54)])
me_cube_002.polygons.foreach_set('use_smooth', [True] * 40)
_k = {(1, 9): 1.0, (3, 10): 1.0, (2, 11): 1.0, (3, 12): 1.0, (4, 13): 1.0, (7, 16): 1.0, (7, 17): 1.0, (4, 9): 1.0, (7, 12): 1.0, (0, 13): 1.0, (0, 14): 1.0, (1, 15): 1.0, (2, 16): 1.0, (4, 18): 1.0, (9, 21): 1.0, (18, 36): 1.0, (21, 37): 1.0, (13, 22): 1.0, (14, 39): 1.0, (22, 40): 1.0, (12, 23): 1.0, (10, 42): 1.0, (23, 43): 1.0, (16, 24): 1.0, (17, 45): 1.0, (24, 46): 1.0, (21, 36): 1.0, (15, 37): 1.0, (22, 39): 1.0, (18, 40): 1.0, (23, 42): 1.0, (17, 43): 1.0, (24, 45): 1.0, (11, 46): 1.0}
me_cube_002.attributes.new('crease_edge', 'FLOAT', 'EDGE').data.foreach_set('value', [_k.get((min(e.vertices), max(e.vertices)), 0.0) for e in me_cube_002.edges])
me_cube_002.materials.append(mat_ribbon)
me_cube_002.use_remesh_preserve_volume = False
me_cube_002.use_remesh_preserve_attributes = False
me_cube_002.use_mirror_vertex_groups = False
me_cube_002.update()
me_cube_003 = bpy.data.meshes.new('Cube.003')
me_cube_003.from_pydata([(1.0, 1.0, -0.5641), (1.0, -1.0, -0.5641), (-1.0, -1.0, -0.5641), (-1.0, 1.0, -0.5641), (1.0, 1.0, 0.5641), (1.0, -1.0, 0.5641), (-1.0, -1.0, 0.5641), (-1.0, 1.0, 0.5641), (1.0, 0.0, -0.5641), (7.832e-08, 0.5504, -0.3105), (1.0, 1.0, 0.0), (-5.291e-08, -0.5504, -0.3105), (1.0, -1.0, 0.0), (-1.0, 2.384e-07, -0.5641), (-1.0, -1.0, 0.0), (-1.0, 1.0, 0.0), (1.0, -4.768e-07, 0.5641), (1.111e-07, 0.5504, 0.3105), (-3.154e-07, -0.5504, 0.3105), (-1.0, 1.788e-07, 0.5641), (-1.0, 2.98e-07, 0.0), (1.0, -2.384e-07, 0.0), (-1.021e-07, -1.029e-07, 0.3105), (1.271e-08, 6.115e-08, -0.3105), (1.0, -0.5, -0.5641), (-0.5, 1.0, -0.5641), (-0.5, -1.0, -0.5641), (-1.0, 0.5, -0.5641), (1.0, -0.5, 0.5641), (-0.5, 1.0, 0.5641), (-0.5, -1.0, 0.5641), (-1.0, 0.5, 0.5641), (1.0, 0.5, -0.5641), (0.5, 1.0, -0.5641), (0.5, -1.0, -0.5641), (-1.0, -0.5, -0.5641), (1.0, 0.5, 0.5641), (0.5, 1.0, 0.5641), (0.5, -1.0, 0.5641), (-1.0, -0.5, 0.5641), (-2.087e-07, -0.2752, 0.3105), (4.507e-09, 0.2752, 0.3105), (0.5, -3.278e-07, 0.5641), (-0.5, 0.0, 0.5641), (-0.5, 1.788e-07, -0.5641), (0.5, 5.96e-08, -0.5641), (4.552e-08, 0.2752, -0.3105), (-2.01e-08, -0.2752, -0.3105), (0.5, -0.5, -0.5641), (0.5, 0.5, -0.5641), (-0.5, 0.5, -0.5641), (-0.5, 0.5, 0.5641), (0.5, 0.5, 0.5641), (0.5, -0.5, 0.5641), (-0.5, -0.5, 0.5641), (-0.5, -0.5, -0.5641), (0.1995, 0.7979, -0.4501), (0.1995, -0.7979, -0.4501), (0.1995, 0.7979, 0.4501), (0.1995, -0.7979, 0.4501), (-2.62e-07, -0.4128, 0.3105), (-4.88e-08, 0.1376, 0.3105), (-0.1995, -7.334e-08, 0.4501), (0.1995, 6.933e-08, -0.4501), (6.192e-08, 0.4128, -0.3105), (-3.695e-09, -0.1376, -0.3105), (-0.1995, 0.7979, -0.4501), (-0.1995, -0.7979, -0.4501), (-0.1995, 0.7979, 0.4501), (-0.1995, -0.7979, 0.4501), (-1.554e-07, -0.1376, 0.3105), (5.782e-08, 0.4128, 0.3105), (0.1995, -2.041e-07, 0.4501), (-0.1995, 1.169e-07, -0.4501), (2.911e-08, 0.1376, -0.3105), (-3.65e-08, -0.4128, -0.3105), (0.1995, -0.3989, -0.4501), (0.5, -0.25, -0.5641), (0.5, -0.75, -0.5641), (0.1995, 0.3989, -0.4501), (0.5, 0.75, -0.5641), (0.5, 0.25, -0.5641), (-0.1995, 0.3989, -0.4501), (-0.5, 0.75, -0.5641), (-0.5, 0.25, -0.5641), (-0.5, 0.25, 0.5641), (-0.5, 0.75, 0.5641), (-0.1995, 0.3989, 0.4501), (0.5, 0.25, 0.5641), (0.5, 0.75, 0.5641), (0.1995, 0.3989, 0.4501), (0.5, -0.75, 0.5641), (0.5, -0.25, 0.5641), (0.1995, -0.3989, 0.4501), (-0.5, -0.75, 0.5641), (-0.5, -0.25, 0.5641), (-0.1995, -0.3989, 0.4501), (-0.1995, -0.3989, -0.4501), (-0.5, -0.25, -0.5641), (-0.5, -0.75, -0.5641), (-0.1995, -0.5984, -0.4501), (-0.1995, -0.1995, -0.4501), (-0.1995, -0.1995, 0.4501), (-0.1995, -0.5984, 0.4501), (0.1995, -0.1995, 0.4501), (0.1995, 0.5984, 0.4501), (-0.1995, 0.5984, 0.4501), (-0.1995, 0.1995, 0.4501), (-0.1995, 0.1995, -0.4501), (-0.1995, 0.5984, -0.4501), (0.1995, 0.5984, -0.4501), (0.1995, -0.1995, -0.4501), (0.1995, -0.5984, -0.4501), (0.1995, 0.1995, -0.4501), (0.1995, 0.1995, 0.4501), (0.1995, -0.5984, 0.4501)], [], [(55, 99, 26, 2, 35), (54, 39, 6, 30, 94), (21, 16, 28, 5, 12), (20, 19, 31, 7, 15), (13, 20, 15, 3, 27), (2, 14, 20, 13, 35), (14, 6, 39, 19, 20), (8, 21, 12, 1, 24), (0, 10, 21, 8, 32), (10, 4, 36, 16, 21), (115, 60, 18, 59), (114, 61, 22, 72), (51, 31, 19, 43, 85), (50, 84, 44, 13, 27), (113, 63, 23, 74), (112, 57, 11, 75), (111, 76, 47, 65), (8, 24, 48, 77, 45), (24, 1, 34, 78, 48), (110, 79, 46, 64), (0, 32, 49, 80, 33), (32, 8, 45, 81, 49), (25, 83, 50, 27, 3), (109, 82, 50, 83), (108, 73, 44, 84), (107, 85, 43, 62), (106, 86, 51, 87), (29, 7, 31, 51, 86), (36, 52, 88, 42, 16), (4, 37, 89, 52, 36), (105, 71, 41, 90), (28, 53, 91, 38, 5), (16, 42, 92, 53, 28), (104, 70, 40, 93), (103, 94, 30, 69), (102, 95, 54, 96), (43, 19, 39, 54, 95), (44, 98, 55, 35, 13), (101, 97, 55, 98), (100, 67, 26, 99), (97, 100, 99, 55), (47, 75, 100, 97), (75, 11, 67, 100), (73, 101, 98, 44), (23, 65, 101, 73), (65, 47, 97, 101), (70, 102, 96, 40), (22, 62, 102, 70), (62, 43, 95, 102), (60, 103, 69, 18), (40, 96, 103, 60), (96, 54, 94, 103), (92, 104, 93, 53), (42, 72, 104, 92), (72, 22, 70, 104), (89, 105, 90, 52), (37, 58, 105, 89), (58, 17, 71, 105), (71, 106, 87, 41), (17, 68, 106, 71), (68, 29, 86, 106), (61, 107, 62, 22), (41, 87, 107, 61), (87, 51, 85, 107), (82, 108, 84, 50), (46, 74, 108, 82), (74, 23, 73, 108), (66, 109, 83, 25), (9, 64, 109, 66), (64, 46, 82, 109), (56, 110, 64, 9), (33, 80, 110, 56), (80, 49, 79, 110), (63, 111, 65, 23), (45, 77, 111, 63), (77, 48, 76, 111), (76, 112, 75, 47), (48, 78, 112, 76), (78, 34, 57, 112), (79, 113, 74, 46), (49, 81, 113, 79), (81, 45, 63, 113), (88, 114, 72, 42), (52, 90, 114, 88), (90, 41, 61, 114), (91, 115, 59, 38), (53, 93, 115, 91), (93, 40, 60, 115)])
me_cube_003.polygons.foreach_set('use_smooth', [True] * 88)
me_cube_003.materials.append(mat_ribbon)
me_cube_003.use_remesh_preserve_volume = False
me_cube_003.use_remesh_preserve_attributes = False
me_cube_003.use_mirror_vertex_groups = False
me_cube_003.update()
me_cube_004 = bpy.data.meshes.new('Cube.004')
me_cube_004.from_pydata([(1.0, 1.0, -0.5641), (1.0, -1.0, -0.5641), (-1.0, -1.0, -0.5641), (-1.0, 1.0, -0.5641), (1.0, 1.0, 0.5641), (1.0, -1.0, 0.5641), (-1.0, -1.0, 0.5641), (-1.0, 1.0, 0.5641), (1.0, 0.0, -0.5641), (7.832e-08, 0.5504, -0.3105), (1.0, 1.0, 0.0), (-5.291e-08, -0.5504, -0.3105), (1.0, -1.0, 0.0), (-1.0, 2.384e-07, -0.5641), (-1.0, -1.0, 0.0), (-1.0, 1.0, 0.0), (1.0, -4.768e-07, 0.5641), (1.111e-07, 0.5504, 0.3105), (-3.154e-07, -0.5504, 0.3105), (-1.0, 1.788e-07, 0.5641), (-1.0, 2.98e-07, 0.0), (1.0, -2.384e-07, 0.0), (-1.021e-07, -1.029e-07, 0.3105), (1.271e-08, 6.115e-08, -0.3105), (1.0, -0.5, -0.5641), (-0.5, 1.0, -0.5641), (-0.5, -1.0, -0.5641), (-1.0, 0.5, -0.5641), (1.0, -0.5, 0.5641), (-0.5, 1.0, 0.5641), (-0.5, -1.0, 0.5641), (-1.0, 0.5, 0.5641), (1.0, 0.5, -0.5641), (0.5, 1.0, -0.5641), (0.5, -1.0, -0.5641), (-1.0, -0.5, -0.5641), (1.0, 0.5, 0.5641), (0.5, 1.0, 0.5641), (0.5, -1.0, 0.5641), (-1.0, -0.5, 0.5641), (-2.087e-07, -0.2752, 0.3105), (4.507e-09, 0.2752, 0.3105), (0.5, -3.278e-07, 0.5641), (-0.5, 0.0, 0.5641), (-0.5, 1.788e-07, -0.5641), (0.5, 5.96e-08, -0.5641), (4.552e-08, 0.2752, -0.3105), (-2.01e-08, -0.2752, -0.3105), (0.5, -0.5, -0.5641), (0.5, 0.5, -0.5641), (-0.5, 0.5, -0.5641), (-0.5, 0.5, 0.5641), (0.5, 0.5, 0.5641), (0.5, -0.5, 0.5641), (-0.5, -0.5, 0.5641), (-0.5, -0.5, -0.5641), (0.1995, 0.7979, -0.4501), (0.1995, -0.7979, -0.4501), (0.1995, 0.7979, 0.4501), (0.1995, -0.7979, 0.4501), (-2.62e-07, -0.4128, 0.3105), (-4.88e-08, 0.1376, 0.3105), (-0.1995, -7.334e-08, 0.4501), (0.1995, 6.933e-08, -0.4501), (6.192e-08, 0.4128, -0.3105), (-3.695e-09, -0.1376, -0.3105), (-0.1995, 0.7979, -0.4501), (-0.1995, -0.7979, -0.4501), (-0.1995, 0.7979, 0.4501), (-0.1995, -0.7979, 0.4501), (-1.554e-07, -0.1376, 0.3105), (5.782e-08, 0.4128, 0.3105), (0.1995, -2.041e-07, 0.4501), (-0.1995, 1.169e-07, -0.4501), (2.911e-08, 0.1376, -0.3105), (-3.65e-08, -0.4128, -0.3105), (0.1995, -0.3989, -0.4501), (0.5, -0.25, -0.5641), (0.5, -0.75, -0.5641), (0.1995, 0.3989, -0.4501), (0.5, 0.75, -0.5641), (0.5, 0.25, -0.5641), (-0.1995, 0.3989, -0.4501), (-0.5, 0.75, -0.5641), (-0.5, 0.25, -0.5641), (-0.5, 0.25, 0.5641), (-0.5, 0.75, 0.5641), (-0.1995, 0.3989, 0.4501), (0.5, 0.25, 0.5641), (0.5, 0.75, 0.5641), (0.1995, 0.3989, 0.4501), (0.5, -0.75, 0.5641), (0.5, -0.25, 0.5641), (0.1995, -0.3989, 0.4501), (-0.5, -0.75, 0.5641), (-0.5, -0.25, 0.5641), (-0.1995, -0.3989, 0.4501), (-0.1995, -0.3989, -0.4501), (-0.5, -0.25, -0.5641), (-0.5, -0.75, -0.5641), (-0.1995, -0.5984, -0.4501), (-0.1995, -0.1995, -0.4501), (-0.1995, -0.1995, 0.4501), (-0.1995, -0.5984, 0.4501), (0.1995, -0.1995, 0.4501), (0.1995, 0.5984, 0.4501), (-0.1995, 0.5984, 0.4501), (-0.1995, 0.1995, 0.4501), (-0.1995, 0.1995, -0.4501), (-0.1995, 0.5984, -0.4501), (0.1995, 0.5984, -0.4501), (0.1995, -0.1995, -0.4501), (0.1995, -0.5984, -0.4501), (0.1995, 0.1995, -0.4501), (0.1995, 0.1995, 0.4501), (0.1995, -0.5984, 0.4501)], [], [(55, 99, 26, 2, 35), (54, 39, 6, 30, 94), (21, 16, 28, 5, 12), (20, 19, 31, 7, 15), (13, 20, 15, 3, 27), (2, 14, 20, 13, 35), (14, 6, 39, 19, 20), (8, 21, 12, 1, 24), (0, 10, 21, 8, 32), (10, 4, 36, 16, 21), (115, 60, 18, 59), (114, 61, 22, 72), (51, 31, 19, 43, 85), (50, 84, 44, 13, 27), (113, 63, 23, 74), (112, 57, 11, 75), (111, 76, 47, 65), (8, 24, 48, 77, 45), (24, 1, 34, 78, 48), (110, 79, 46, 64), (0, 32, 49, 80, 33), (32, 8, 45, 81, 49), (25, 83, 50, 27, 3), (109, 82, 50, 83), (108, 73, 44, 84), (107, 85, 43, 62), (106, 86, 51, 87), (29, 7, 31, 51, 86), (36, 52, 88, 42, 16), (4, 37, 89, 52, 36), (105, 71, 41, 90), (28, 53, 91, 38, 5), (16, 42, 92, 53, 28), (104, 70, 40, 93), (103, 94, 30, 69), (102, 95, 54, 96), (43, 19, 39, 54, 95), (44, 98, 55, 35, 13), (101, 97, 55, 98), (100, 67, 26, 99), (97, 100, 99, 55), (47, 75, 100, 97), (75, 11, 67, 100), (73, 101, 98, 44), (23, 65, 101, 73), (65, 47, 97, 101), (70, 102, 96, 40), (22, 62, 102, 70), (62, 43, 95, 102), (60, 103, 69, 18), (40, 96, 103, 60), (96, 54, 94, 103), (92, 104, 93, 53), (42, 72, 104, 92), (72, 22, 70, 104), (89, 105, 90, 52), (37, 58, 105, 89), (58, 17, 71, 105), (71, 106, 87, 41), (17, 68, 106, 71), (68, 29, 86, 106), (61, 107, 62, 22), (41, 87, 107, 61), (87, 51, 85, 107), (82, 108, 84, 50), (46, 74, 108, 82), (74, 23, 73, 108), (66, 109, 83, 25), (9, 64, 109, 66), (64, 46, 82, 109), (56, 110, 64, 9), (33, 80, 110, 56), (80, 49, 79, 110), (63, 111, 65, 23), (45, 77, 111, 63), (77, 48, 76, 111), (76, 112, 75, 47), (48, 78, 112, 76), (78, 34, 57, 112), (79, 113, 74, 46), (49, 81, 113, 79), (81, 45, 63, 113), (88, 114, 72, 42), (52, 90, 114, 88), (90, 41, 61, 114), (91, 115, 59, 38), (53, 93, 115, 91), (93, 40, 60, 115)])
me_cube_004.polygons.foreach_set('use_smooth', [True] * 88)
me_cube_004.materials.append(mat_ribbon)
me_cube_004.use_remesh_preserve_volume = False
me_cube_004.use_remesh_preserve_attributes = False
me_cube_004.use_mirror_vertex_groups = False
me_cube_004.update()

# ---- objects
ob_ribbon_001 = bpy.data.objects.new('Ribbon.001', me_cube_005)
ob_ribbon = bpy.data.objects.new('Ribbon', me_cube_001)
ob_point = bpy.data.objects.new('Point', light_point)
ob_plane = bpy.data.objects.new('Plane', me_plane)
ob_box = bpy.data.objects.new('Box', me_cube)
ob_camera = bpy.data.objects.new('Camera', cam_camera)
ob_bow_ends = bpy.data.objects.new('Bow ends', me_cube_002)
ob_bow_loop_1 = bpy.data.objects.new('Bow loop 1', me_cube_003)
ob_bow_loop_2 = bpy.data.objects.new('Bow loop 2', me_cube_004)

# ---- transforms, parenting, visibility, modifiers, constraints
ob_ribbon_001.location = (0.0, 0.0, 1.0)
ob_ribbon_001.scale = (1.001, 1.001, 1.001)
ob_ribbon_001.lock_rotations_4d = False
ob_ribbon_001.empty_display_type = 'ARROWS'
ob_ribbon_001.lineart.crease_threshold = 0.0
ob_ribbon.location = (0.0, 0.0, 1.0)
ob_ribbon.rotation_euler = (0.0, -0.0, 1.571)
ob_ribbon.scale = (1.001, 1.001, 1.001)
ob_ribbon.lock_rotations_4d = False
ob_ribbon.lock_scale = (True, True, True)
ob_ribbon.empty_display_type = 'ARROWS'
ob_ribbon.lineart.crease_threshold = 0.0
ob_point.location = (7.0, 0.0, 4.2)
ob_point.lineart.crease_threshold = 0.0
ob_plane.location = (0.0, 0.0, 0.0)
ob_plane.scale = (7.859, 7.859, 7.859)
ob_plane.hide_render = True
ob_plane.lineart.crease_threshold = 0.0
ob_box.location = (0.0, 0.0, 1.0)
ob_box.rotation_euler = (0.0, -0.0, 1.571)
ob_box.lock_rotations_4d = False
ob_box.empty_display_type = 'ARROWS'
ob_box.lineart.crease_threshold = 0.0
ob_camera.location = (4.2, 0.0, 1.9)
ob_camera.rotation_euler = (-4.712, 2.22e-16, 2.22e-16)
ob_camera.lock_rotations_4d = False
ob_camera.empty_display_type = 'ARROWS'
ob_camera.color = (0.0, 0.0, 0.0, 0.0)
ob_camera.display_type = 'WIRE'
ob_camera.lineart.crease_threshold = 0.0
_c = ob_camera.constraints.new('LOCKED_TRACK'); _c.name = 'AutoTrack'
_c.active = False
_c.target = ob_box
_c.track_axis = 'TRACK_NEGATIVE_Z'
_c.lock_axis = 'LOCK_Y'
_c = ob_camera.constraints.new('LOCKED_TRACK'); _c.name = 'AutoTrack.001'
_c.active = False
_c.target = ob_box
_c.track_axis = 'TRACK_NEGATIVE_Z'
_c.lock_axis = 'LOCK_Y'
_c = ob_camera.constraints.new('TRACK_TO'); _c.name = 'AutoTrack.002'
_c.target = ob_box
ob_bow_ends.location = (0.0, 0.0, 2.157)
ob_bow_ends.rotation_euler = (0.0, -0.0, 2.146)
ob_bow_ends.scale = (0.612, 0.1918, 0.1849)
ob_bow_ends.lock_rotations_4d = False
ob_bow_ends.empty_display_type = 'ARROWS'
ob_bow_ends.lineart.crease_threshold = 0.0
_m = ob_bow_ends.modifiers.new('Subsurf', 'SUBSURF')
_m.uv_smooth = 'PRESERVE_CORNERS'
_m.levels = 3
_m.render_levels = 3
_m.show_only_control_edges = False
ob_bow_loop_1.location = (0.0, 0.0, 2.157)
ob_bow_loop_1.rotation_euler = (0.0, 0.04363, 1.191)
ob_bow_loop_1.scale = (0.6125, 0.1918, 0.1848)
ob_bow_loop_1.lock_rotations_4d = False
ob_bow_loop_1.empty_display_type = 'ARROWS'
ob_bow_loop_1.lineart.crease_threshold = 0.0
_m = ob_bow_loop_1.modifiers.new('Subsurf', 'SUBSURF')
_m.uv_smooth = 'PRESERVE_CORNERS'
_m.levels = 3
_m.render_levels = 3
_m.show_only_control_edges = False
ob_bow_loop_2.location = (0.0, 0.0, 2.157)
ob_bow_loop_2.rotation_euler = (0.0, -0.04363, 0.2264)
ob_bow_loop_2.scale = (0.6125, 0.1918, 0.1848)
ob_bow_loop_2.lock_rotations_4d = False
ob_bow_loop_2.empty_display_type = 'ARROWS'
ob_bow_loop_2.lineart.crease_threshold = 0.0
_m = ob_bow_loop_2.modifiers.new('Subsurf', 'SUBSURF')
_m.uv_smooth = 'PRESERVE_CORNERS'
_m.levels = 3
_m.render_levels = 3
_m.show_only_control_edges = False

# ---- collection membership
col_collection_1.objects.link(ob_ribbon_001)
col_collection_1.objects.link(ob_ribbon)
col_collection_1.objects.link(ob_point)
col_collection_1.objects.link(ob_plane)
col_collection_1.objects.link(ob_box)
col_collection_1.objects.link(ob_camera)
col_collection_1.objects.link(ob_bow_ends)
col_collection_1.objects.link(ob_bow_loop_1)
col_collection_1.objects.link(ob_bow_loop_2)

# ---- scene / render settings (as saved in the file)
scene.camera = ob_camera
scene.frame_start = 1; scene.frame_end = 250; scene.frame_set(1)
scene.render.engine = 'BLENDER_EEVEE_NEXT'
scene.render.image_settings.color_depth = '16'
scene.render.resolution_x = 864
scene.render.resolution_y = 864
scene.render.dither_intensity = 0.0
scene.render.use_freestyle = True
scene.render.line_thickness = 4.0
scene.cycles.use_denoising = False
scene.cycles.samples = 10
scene.cycles.sampling_pattern = 'TABULATED_SOBOL'
scene.cycles.light_sampling_threshold = 0.0
scene.cycles.use_adaptive_sampling = False
scene.cycles.use_light_tree = False
scene.cycles.blur_glossy = 0.0
scene.cycles.pixel_filter_type = 'GAUSSIAN'
scene.cycles.sample_clamp_indirect = 0.0
scene.view_settings.view_transform = 'Standard'
bpy.context.view_layer.update()
